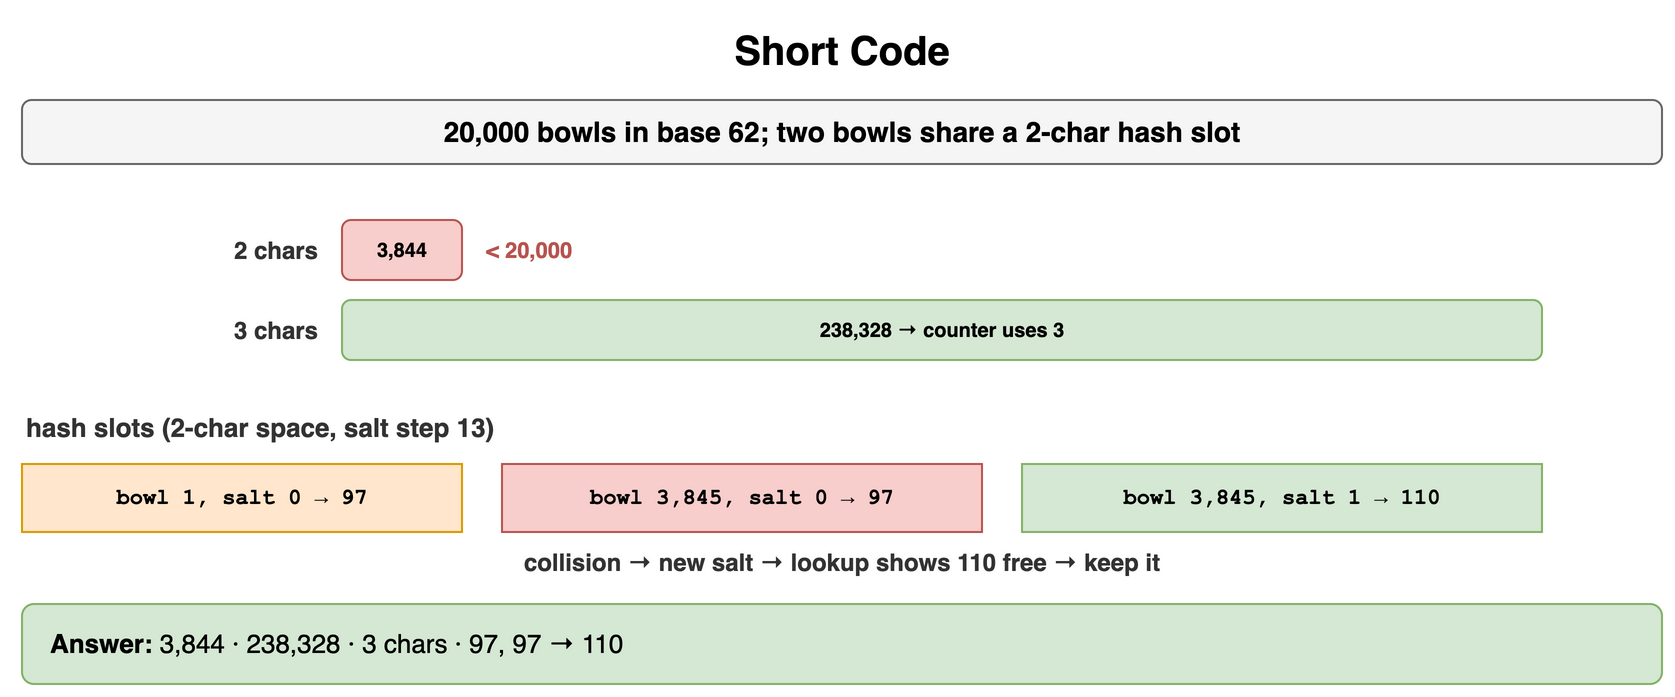

The diagram above was exported from draw.io. Its source (the exported page's mxGraphModel, read from the mxfile embedded in the PNG):
<mxGraphModel dx="900" dy="356" grid="1" gridSize="10" guides="1" tooltips="1" connect="1" arrows="1" fold="1" page="1" pageScale="1" pageWidth="900" pageHeight="356" math="0" shadow="0">
  <root>
    <mxCell id="0" />
    <mxCell id="1" parent="0" />
    <mxCell id="h1" value="Short Code" style="text;html=1;align=center;verticalAlign=middle;whiteSpace=wrap;fontSize=20;fontStyle=1;" vertex="1" parent="1">
      <mxGeometry x="40" y="10" width="820" height="30" as="geometry" />
    </mxCell>
    <mxCell id="h2" value="20,000 bowls in base 62; two bowls share a 2-char hash slot" style="rounded=1;whiteSpace=wrap;html=1;fillColor=#f5f5f5;strokeColor=#666666;fontStyle=1;fontSize=14;" vertex="1" parent="1">
      <mxGeometry x="40" y="50" width="820" height="32" as="geometry" />
    </mxCell>
    <mxCell id="h3" value="2 chars" style="text;html=1;whiteSpace=wrap;fontSize=11;align=right;verticalAlign=middle;fontSize=12;fontColor=#333333;fontStyle=1;" vertex="1" parent="1">
      <mxGeometry x="40" y="110" width="150" height="30" as="geometry" />
    </mxCell>
    <mxCell id="h4" value="3,844" style="rounded=1;whiteSpace=wrap;html=1;fillColor=#f8cecc;strokeColor=#b85450;fontSize=10;align=center;fontStyle=1;" vertex="1" parent="1">
      <mxGeometry x="200" y="110" width="60" height="30" as="geometry" />
    </mxCell>
    <mxCell id="h5" value="&lt; 20,000" style="text;html=1;whiteSpace=wrap;fontSize=11;align=left;verticalAlign=middle;fontSize=11;fontColor=#b85450;fontStyle=1;" vertex="1" parent="1">
      <mxGeometry x="270" y="110" width="120" height="30" as="geometry" />
    </mxCell>
    <mxCell id="h6" value="3 chars" style="text;html=1;whiteSpace=wrap;fontSize=11;align=right;verticalAlign=middle;fontSize=12;fontColor=#333333;fontStyle=1;" vertex="1" parent="1">
      <mxGeometry x="40" y="150" width="150" height="30" as="geometry" />
    </mxCell>
    <mxCell id="h7" value="238,328 → counter uses 3" style="rounded=1;whiteSpace=wrap;html=1;fillColor=#d5e8d4;strokeColor=#82b366;fontSize=10;align=center;fontStyle=1;" vertex="1" parent="1">
      <mxGeometry x="200" y="150" width="600" height="30" as="geometry" />
    </mxCell>
    <mxCell id="h8" value="hash slots (2-char space, salt step 13)" style="text;html=1;whiteSpace=wrap;fontSize=11;align=left;verticalAlign=middle;fontSize=13;fontColor=#333333;fontStyle=1;" vertex="1" parent="1">
      <mxGeometry x="40" y="204" width="500" height="20" as="geometry" />
    </mxCell>
    <mxCell id="h9" value="bowl 1, salt 0 → 97" style="rounded=0;whiteSpace=wrap;html=1;fontFamily=Courier New;fontStyle=1;fontSize=13;fillColor=#ffe6cc;strokeColor=#d79b00;fontSize=11;" vertex="1" parent="1">
      <mxGeometry x="40" y="232" width="220" height="34" as="geometry" />
    </mxCell>
    <mxCell id="h10" value="bowl 3,845, salt 0 → 97" style="rounded=0;whiteSpace=wrap;html=1;fontFamily=Courier New;fontStyle=1;fontSize=13;fillColor=#f8cecc;strokeColor=#b85450;fontSize=11;" vertex="1" parent="1">
      <mxGeometry x="280" y="232" width="240" height="34" as="geometry" />
    </mxCell>
    <mxCell id="h11" value="bowl 3,845, salt 1 → 110" style="rounded=0;whiteSpace=wrap;html=1;fontFamily=Courier New;fontStyle=1;fontSize=13;fillColor=#d5e8d4;strokeColor=#82b366;fontSize=11;" vertex="1" parent="1">
      <mxGeometry x="540" y="232" width="260" height="34" as="geometry" />
    </mxCell>
    <mxCell id="h12" value="collision → new salt → lookup shows 110 free → keep it" style="text;html=1;whiteSpace=wrap;fontSize=11;align=center;verticalAlign=middle;fontSize=12;fontColor=#333333;fontStyle=1;" vertex="1" parent="1">
      <mxGeometry x="40" y="272" width="820" height="18" as="geometry" />
    </mxCell>
    <mxCell id="h13" value="&lt;b&gt;Answer:&lt;/b&gt; 3,844 · 238,328 · 3 chars · 97, 97 → 110" style="rounded=1;whiteSpace=wrap;html=1;fillColor=#d5e8d4;strokeColor=#82b366;fontSize=13;align=left;spacingLeft=12;" vertex="1" parent="1">
      <mxGeometry x="40" y="302" width="820" height="40" as="geometry" />
    </mxCell>
  </root>
</mxGraphModel>